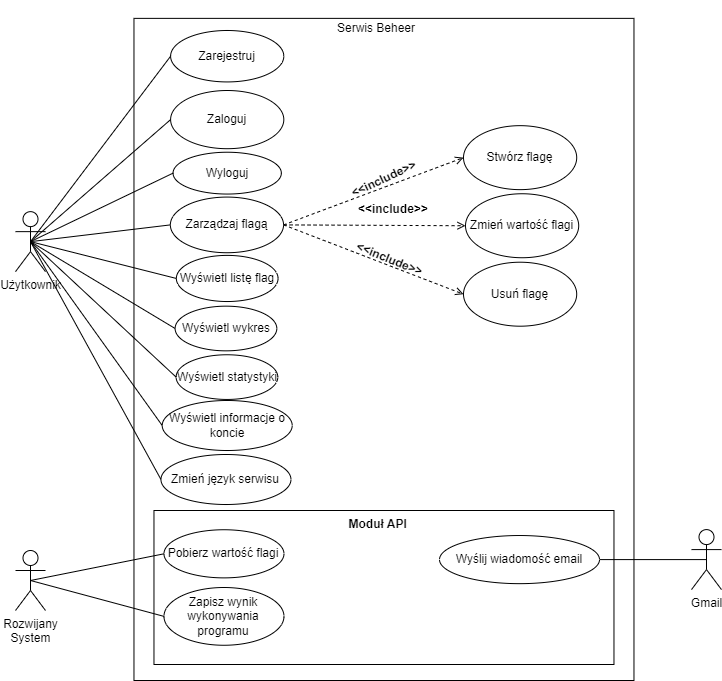

The diagram above was exported from draw.io. Its source (the exported page's mxGraphModel, read from the mxfile embedded in the PNG):
<mxGraphModel dx="868" dy="482" grid="1" gridSize="10" guides="1" tooltips="1" connect="1" arrows="1" fold="1" page="1" pageScale="1" pageWidth="827" pageHeight="1169" math="0" shadow="0">
  <root>
    <mxCell id="0" />
    <mxCell id="1" parent="0" />
    <mxCell id="4bolcon3FT-rSPbx6MUC-4" value="" style="group" parent="1" vertex="1" connectable="0">
      <mxGeometry x="180" y="30" width="508.47" height="680" as="geometry" />
    </mxCell>
    <mxCell id="4bolcon3FT-rSPbx6MUC-1" value="" style="rounded=0;whiteSpace=wrap;html=1;" parent="4bolcon3FT-rSPbx6MUC-4" vertex="1">
      <mxGeometry x="8.47" y="17.87" width="500" height="662.13" as="geometry" />
    </mxCell>
    <mxCell id="4bolcon3FT-rSPbx6MUC-3" value="Serwis Beheer" style="text;html=1;strokeColor=none;fillColor=none;align=center;verticalAlign=middle;whiteSpace=wrap;rounded=0;" parent="4bolcon3FT-rSPbx6MUC-4" vertex="1">
      <mxGeometry x="203.94924528301885" y="8.933333333333334" width="94.33962264150942" height="38.38918918918919" as="geometry" />
    </mxCell>
    <mxCell id="4bolcon3FT-rSPbx6MUC-10" value="Stwórz flagę" style="ellipse;whiteSpace=wrap;html=1;" parent="4bolcon3FT-rSPbx6MUC-4" vertex="1">
      <mxGeometry x="337.9985705148705" y="125.15915675675674" width="113.20754716981132" height="63.98198198198199" as="geometry" />
    </mxCell>
    <mxCell id="4bolcon3FT-rSPbx6MUC-12" value="Zmień wartość flagi" style="ellipse;whiteSpace=wrap;html=1;" parent="4bolcon3FT-rSPbx6MUC-4" vertex="1">
      <mxGeometry x="339.9985705148705" y="193.2480684684685" width="113.20754716981132" height="63.98198198198199" as="geometry" />
    </mxCell>
    <mxCell id="4bolcon3FT-rSPbx6MUC-13" value="Usuń flagę" style="ellipse;whiteSpace=wrap;html=1;" parent="4bolcon3FT-rSPbx6MUC-4" vertex="1">
      <mxGeometry x="337.9985705148705" y="261.7111135135135" width="113.20754716981132" height="63.98198198198199" as="geometry" />
    </mxCell>
    <mxCell id="4bolcon3FT-rSPbx6MUC-34" style="edgeStyle=none;rounded=0;orthogonalLoop=1;jettySize=auto;html=1;exitX=1;exitY=0.5;exitDx=0;exitDy=0;entryX=0;entryY=0.5;entryDx=0;entryDy=0;dashed=1;strokeColor=none;" parent="4bolcon3FT-rSPbx6MUC-4" source="4bolcon3FT-rSPbx6MUC-15" target="4bolcon3FT-rSPbx6MUC-10" edge="1">
      <mxGeometry relative="1" as="geometry" />
    </mxCell>
    <mxCell id="4bolcon3FT-rSPbx6MUC-36" style="edgeStyle=none;rounded=0;orthogonalLoop=1;jettySize=auto;html=1;exitX=1;exitY=0.5;exitDx=0;exitDy=0;entryX=0;entryY=0.5;entryDx=0;entryDy=0;dashed=1;strokeColor=default;endArrow=open;endFill=0;" parent="4bolcon3FT-rSPbx6MUC-4" source="4bolcon3FT-rSPbx6MUC-15" target="4bolcon3FT-rSPbx6MUC-13" edge="1">
      <mxGeometry relative="1" as="geometry" />
    </mxCell>
    <mxCell id="4bolcon3FT-rSPbx6MUC-58" style="edgeStyle=none;rounded=0;orthogonalLoop=1;jettySize=auto;html=1;exitX=1;exitY=0.5;exitDx=0;exitDy=0;entryX=0;entryY=0.5;entryDx=0;entryDy=0;dashed=1;endArrow=open;endFill=0;strokeColor=default;strokeWidth=1;" parent="4bolcon3FT-rSPbx6MUC-4" source="4bolcon3FT-rSPbx6MUC-15" target="4bolcon3FT-rSPbx6MUC-10" edge="1">
      <mxGeometry relative="1" as="geometry" />
    </mxCell>
    <mxCell id="4bolcon3FT-rSPbx6MUC-15" value="Zarządzaj flagą" style="ellipse;whiteSpace=wrap;html=1;rounded=0;" parent="4bolcon3FT-rSPbx6MUC-4" vertex="1">
      <mxGeometry x="44.85593220338984" y="196.57999999999998" width="113.20338983050848" height="55.64573333333333" as="geometry" />
    </mxCell>
    <mxCell id="4bolcon3FT-rSPbx6MUC-16" value="Zarejestruj" style="ellipse;whiteSpace=wrap;html=1;rounded=0;" parent="4bolcon3FT-rSPbx6MUC-4" vertex="1">
      <mxGeometry x="45.10593220338984" y="30" width="113.20338983050848" height="51.4292" as="geometry" />
    </mxCell>
    <mxCell id="4bolcon3FT-rSPbx6MUC-17" value="Zaloguj" style="ellipse;whiteSpace=wrap;html=1;rounded=0;" parent="4bolcon3FT-rSPbx6MUC-4" vertex="1">
      <mxGeometry x="45.10593220338984" y="90.00333333333333" width="113.20338983050848" height="58.19173333333333" as="geometry" />
    </mxCell>
    <mxCell id="4bolcon3FT-rSPbx6MUC-18" value="Wyświetl statystyki" style="ellipse;whiteSpace=wrap;html=1;rounded=0;" parent="4bolcon3FT-rSPbx6MUC-4" vertex="1">
      <mxGeometry x="50.61016949152542" y="354.26666666666665" width="101.69491525423729" height="44.666666666666664" as="geometry" />
    </mxCell>
    <mxCell id="4bolcon3FT-rSPbx6MUC-19" value="Wyświetl wykres" style="ellipse;whiteSpace=wrap;html=1;rounded=0;" parent="4bolcon3FT-rSPbx6MUC-4" vertex="1">
      <mxGeometry x="49.61016949152542" y="305.6666666666667" width="101.69491525423729" height="44.666666666666664" as="geometry" />
    </mxCell>
    <mxCell id="4bolcon3FT-rSPbx6MUC-20" value="Wyświetl listę flag" style="ellipse;whiteSpace=wrap;html=1;rounded=0;" parent="4bolcon3FT-rSPbx6MUC-4" vertex="1">
      <mxGeometry x="50.85593220338984" y="254.89479999999998" width="101.69491525423729" height="46.1228" as="geometry" />
    </mxCell>
    <mxCell id="4bolcon3FT-rSPbx6MUC-47" value="" style="group;rotation=-25;" parent="4bolcon3FT-rSPbx6MUC-4" vertex="1" connectable="0">
      <mxGeometry x="224.56796610169494" y="165.9133333333333" width="67.79661016949152" height="23.226666666666667" as="geometry" />
    </mxCell>
    <mxCell id="4bolcon3FT-rSPbx6MUC-48" value="" style="group;rotation=-25;" parent="4bolcon3FT-rSPbx6MUC-47" vertex="1" connectable="0">
      <mxGeometry width="67.79661016949152" height="23.226666666666667" as="geometry" />
    </mxCell>
    <mxCell id="4bolcon3FT-rSPbx6MUC-49" style="edgeStyle=none;rounded=0;orthogonalLoop=1;jettySize=auto;html=1;exitX=1;exitY=0.5;exitDx=0;exitDy=0;entryX=0;entryY=0.5;entryDx=0;entryDy=0;dashed=1;strokeColor=default;" parent="4bolcon3FT-rSPbx6MUC-48" edge="1">
      <mxGeometry relative="1" as="geometry" />
    </mxCell>
    <mxCell id="4bolcon3FT-rSPbx6MUC-50" value="&lt;&lt;include&gt;&gt;" style="text;align=center;fontStyle=1;verticalAlign=middle;spacingLeft=3;spacingRight=3;strokeColor=none;rotatable=0;points=[[0,0.5],[1,0.5]];portConstraint=eastwest;rounded=0;rotation=-25;" parent="4bolcon3FT-rSPbx6MUC-48" vertex="1">
      <mxGeometry width="67.79661016949152" height="23.226666666666667" as="geometry" />
    </mxCell>
    <mxCell id="4bolcon3FT-rSPbx6MUC-51" value="" style="group;rotation=22;" parent="4bolcon3FT-rSPbx6MUC-4" vertex="1" connectable="0">
      <mxGeometry x="230.48915254237292" y="246.48106666666666" width="67.79661016949152" height="23.226666666666667" as="geometry" />
    </mxCell>
    <mxCell id="4bolcon3FT-rSPbx6MUC-52" value="" style="group;rotation=22;" parent="4bolcon3FT-rSPbx6MUC-51" vertex="1" connectable="0">
      <mxGeometry width="67.79661016949152" height="23.226666666666667" as="geometry" />
    </mxCell>
    <mxCell id="4bolcon3FT-rSPbx6MUC-53" style="edgeStyle=none;rounded=0;orthogonalLoop=1;jettySize=auto;html=1;exitX=1;exitY=0.5;exitDx=0;exitDy=0;entryX=0;entryY=0.5;entryDx=0;entryDy=0;dashed=1;strokeColor=default;" parent="4bolcon3FT-rSPbx6MUC-52" edge="1">
      <mxGeometry relative="1" as="geometry" />
    </mxCell>
    <mxCell id="4bolcon3FT-rSPbx6MUC-54" value="&lt;&lt;include&gt;&gt;" style="text;align=center;fontStyle=1;verticalAlign=middle;spacingLeft=3;spacingRight=3;strokeColor=none;rotatable=0;points=[[0,0.5],[1,0.5]];portConstraint=eastwest;rounded=0;rotation=22;" parent="4bolcon3FT-rSPbx6MUC-52" vertex="1">
      <mxGeometry width="67.79661016949152" height="23.226666666666667" as="geometry" />
    </mxCell>
    <mxCell id="4bolcon3FT-rSPbx6MUC-73" value="" style="group" parent="4bolcon3FT-rSPbx6MUC-4" vertex="1" connectable="0">
      <mxGeometry x="28.47" y="510" width="460" height="154" as="geometry" />
    </mxCell>
    <mxCell id="4bolcon3FT-rSPbx6MUC-66" value="" style="html=1;rounded=0;" parent="4bolcon3FT-rSPbx6MUC-73" vertex="1">
      <mxGeometry width="460" height="154" as="geometry" />
    </mxCell>
    <mxCell id="4bolcon3FT-rSPbx6MUC-67" value="Moduł API" style="text;align=center;fontStyle=1;verticalAlign=middle;spacingLeft=3;spacingRight=3;strokeColor=none;rotatable=0;points=[[0,0.5],[1,0.5]];portConstraint=eastwest;rounded=0;" parent="4bolcon3FT-rSPbx6MUC-73" vertex="1">
      <mxGeometry x="184.24" width="80" height="25.025000000000002" as="geometry" />
    </mxCell>
    <mxCell id="4bolcon3FT-rSPbx6MUC-68" value="Pobierz wartość flagi" style="ellipse;whiteSpace=wrap;html=1;rounded=0;" parent="4bolcon3FT-rSPbx6MUC-73" vertex="1">
      <mxGeometry x="10" y="19.25" width="120" height="48.125" as="geometry" />
    </mxCell>
    <mxCell id="4bolcon3FT-rSPbx6MUC-69" value="Zapisz wynik wykonywania programu" style="ellipse;whiteSpace=wrap;html=1;rounded=0;" parent="4bolcon3FT-rSPbx6MUC-73" vertex="1">
      <mxGeometry x="10" y="77" width="120" height="57.75" as="geometry" />
    </mxCell>
    <mxCell id="JVEXkkZYrkWbvXftNamU-2" value="Wyślij wiadomość email" style="ellipse;whiteSpace=wrap;html=1;" vertex="1" parent="4bolcon3FT-rSPbx6MUC-73">
      <mxGeometry x="285.53999999999996" y="25.025000000000002" width="160" height="48.125" as="geometry" />
    </mxCell>
    <mxCell id="JVEXkkZYrkWbvXftNamU-1" value="Wyloguj" style="ellipse;whiteSpace=wrap;html=1;" vertex="1" parent="4bolcon3FT-rSPbx6MUC-4">
      <mxGeometry x="47.56" y="151.73999999999998" width="108.29" height="41.8" as="geometry" />
    </mxCell>
    <mxCell id="4bolcon3FT-rSPbx6MUC-46" value="" style="group;rotation=0;" parent="4bolcon3FT-rSPbx6MUC-4" vertex="1" connectable="0">
      <mxGeometry x="233.9998305084746" y="196.57626666666664" width="67.79661016949152" height="23.226666666666667" as="geometry" />
    </mxCell>
    <mxCell id="4bolcon3FT-rSPbx6MUC-35" style="edgeStyle=none;rounded=0;orthogonalLoop=1;jettySize=auto;html=1;exitX=1;exitY=0.5;exitDx=0;exitDy=0;entryX=0;entryY=0.5;entryDx=0;entryDy=0;dashed=1;strokeColor=default;endArrow=open;endFill=0;" parent="4bolcon3FT-rSPbx6MUC-46" source="4bolcon3FT-rSPbx6MUC-15" target="4bolcon3FT-rSPbx6MUC-12" edge="1">
      <mxGeometry relative="1" as="geometry" />
    </mxCell>
    <mxCell id="4bolcon3FT-rSPbx6MUC-37" value="&lt;&lt;include&gt;&gt;" style="text;align=center;fontStyle=1;verticalAlign=middle;spacingLeft=3;spacingRight=3;strokeColor=none;rotatable=0;points=[[0,0.5],[1,0.5]];portConstraint=eastwest;rounded=0;rotation=0;" parent="4bolcon3FT-rSPbx6MUC-46" vertex="1">
      <mxGeometry width="67.79661016949152" height="23.226666666666667" as="geometry" />
    </mxCell>
    <mxCell id="JVEXkkZYrkWbvXftNamU-7" value="Wyświetl informacje o koncie" style="ellipse;whiteSpace=wrap;html=1;" vertex="1" parent="4bolcon3FT-rSPbx6MUC-4">
      <mxGeometry x="36.70999999999998" y="400" width="130" height="50" as="geometry" />
    </mxCell>
    <mxCell id="JVEXkkZYrkWbvXftNamU-9" value="Zmień język serwisu" style="ellipse;whiteSpace=wrap;html=1;" vertex="1" parent="4bolcon3FT-rSPbx6MUC-4">
      <mxGeometry x="35.45999999999998" y="454" width="130" height="50" as="geometry" />
    </mxCell>
    <mxCell id="4bolcon3FT-rSPbx6MUC-60" style="edgeStyle=none;rounded=0;orthogonalLoop=1;jettySize=auto;html=1;exitX=0.5;exitY=0.5;exitDx=0;exitDy=0;exitPerimeter=0;entryX=0;entryY=0.5;entryDx=0;entryDy=0;endArrow=none;endFill=0;strokeColor=default;strokeWidth=1;" parent="1" source="4bolcon3FT-rSPbx6MUC-2" target="4bolcon3FT-rSPbx6MUC-16" edge="1">
      <mxGeometry relative="1" as="geometry" />
    </mxCell>
    <mxCell id="4bolcon3FT-rSPbx6MUC-61" style="edgeStyle=none;rounded=0;orthogonalLoop=1;jettySize=auto;html=1;exitX=0.5;exitY=0.5;exitDx=0;exitDy=0;exitPerimeter=0;entryX=0;entryY=0.5;entryDx=0;entryDy=0;endArrow=none;endFill=0;strokeColor=default;strokeWidth=1;" parent="1" source="4bolcon3FT-rSPbx6MUC-2" target="4bolcon3FT-rSPbx6MUC-17" edge="1">
      <mxGeometry relative="1" as="geometry" />
    </mxCell>
    <mxCell id="4bolcon3FT-rSPbx6MUC-62" style="edgeStyle=none;rounded=0;orthogonalLoop=1;jettySize=auto;html=1;exitX=0.5;exitY=0.5;exitDx=0;exitDy=0;exitPerimeter=0;entryX=0;entryY=0.5;entryDx=0;entryDy=0;endArrow=none;endFill=0;strokeColor=default;strokeWidth=1;" parent="1" source="4bolcon3FT-rSPbx6MUC-2" target="4bolcon3FT-rSPbx6MUC-15" edge="1">
      <mxGeometry relative="1" as="geometry" />
    </mxCell>
    <mxCell id="4bolcon3FT-rSPbx6MUC-63" style="edgeStyle=none;rounded=0;orthogonalLoop=1;jettySize=auto;html=1;exitX=0.5;exitY=0.5;exitDx=0;exitDy=0;exitPerimeter=0;entryX=0;entryY=0.5;entryDx=0;entryDy=0;endArrow=none;endFill=0;strokeColor=default;strokeWidth=1;" parent="1" source="4bolcon3FT-rSPbx6MUC-2" target="4bolcon3FT-rSPbx6MUC-18" edge="1">
      <mxGeometry relative="1" as="geometry" />
    </mxCell>
    <mxCell id="4bolcon3FT-rSPbx6MUC-64" style="edgeStyle=none;rounded=0;orthogonalLoop=1;jettySize=auto;html=1;exitX=0.5;exitY=0.5;exitDx=0;exitDy=0;exitPerimeter=0;entryX=0;entryY=0.5;entryDx=0;entryDy=0;endArrow=none;endFill=0;strokeColor=default;strokeWidth=1;" parent="1" source="4bolcon3FT-rSPbx6MUC-2" target="4bolcon3FT-rSPbx6MUC-19" edge="1">
      <mxGeometry relative="1" as="geometry" />
    </mxCell>
    <mxCell id="4bolcon3FT-rSPbx6MUC-65" style="edgeStyle=none;rounded=0;orthogonalLoop=1;jettySize=auto;html=1;exitX=0.5;exitY=0.5;exitDx=0;exitDy=0;exitPerimeter=0;entryX=0;entryY=0.5;entryDx=0;entryDy=0;endArrow=none;endFill=0;strokeColor=default;strokeWidth=1;" parent="1" source="4bolcon3FT-rSPbx6MUC-2" target="4bolcon3FT-rSPbx6MUC-20" edge="1">
      <mxGeometry relative="1" as="geometry" />
    </mxCell>
    <mxCell id="JVEXkkZYrkWbvXftNamU-6" style="rounded=0;orthogonalLoop=1;jettySize=auto;html=1;exitX=0.5;exitY=0.5;exitDx=0;exitDy=0;exitPerimeter=0;entryX=0;entryY=0.5;entryDx=0;entryDy=0;endArrow=none;endFill=0;" edge="1" parent="1" source="4bolcon3FT-rSPbx6MUC-2" target="JVEXkkZYrkWbvXftNamU-1">
      <mxGeometry relative="1" as="geometry" />
    </mxCell>
    <mxCell id="JVEXkkZYrkWbvXftNamU-8" style="edgeStyle=none;rounded=0;orthogonalLoop=1;jettySize=auto;html=1;exitX=0.5;exitY=0.5;exitDx=0;exitDy=0;exitPerimeter=0;entryX=0;entryY=0.5;entryDx=0;entryDy=0;endArrow=none;endFill=0;" edge="1" parent="1" source="4bolcon3FT-rSPbx6MUC-2" target="JVEXkkZYrkWbvXftNamU-7">
      <mxGeometry relative="1" as="geometry" />
    </mxCell>
    <mxCell id="JVEXkkZYrkWbvXftNamU-10" style="edgeStyle=none;rounded=0;orthogonalLoop=1;jettySize=auto;html=1;exitX=0.5;exitY=0.5;exitDx=0;exitDy=0;exitPerimeter=0;entryX=0;entryY=0.5;entryDx=0;entryDy=0;endArrow=none;endFill=0;" edge="1" parent="1" source="4bolcon3FT-rSPbx6MUC-2" target="JVEXkkZYrkWbvXftNamU-9">
      <mxGeometry relative="1" as="geometry" />
    </mxCell>
    <mxCell id="4bolcon3FT-rSPbx6MUC-2" value="Użytkownik" style="shape=umlActor;verticalLabelPosition=bottom;verticalAlign=top;html=1;outlineConnect=0;" parent="1" vertex="1">
      <mxGeometry x="70" y="241.14" width="30" height="60" as="geometry" />
    </mxCell>
    <mxCell id="4bolcon3FT-rSPbx6MUC-75" style="edgeStyle=none;rounded=0;orthogonalLoop=1;jettySize=auto;html=1;exitX=0.5;exitY=0.5;exitDx=0;exitDy=0;exitPerimeter=0;entryX=0;entryY=0.5;entryDx=0;entryDy=0;endArrow=none;endFill=0;strokeColor=default;strokeWidth=1;" parent="1" source="4bolcon3FT-rSPbx6MUC-70" target="4bolcon3FT-rSPbx6MUC-68" edge="1">
      <mxGeometry relative="1" as="geometry" />
    </mxCell>
    <mxCell id="4bolcon3FT-rSPbx6MUC-70" value="Rozwijany&lt;br&gt;System" style="shape=umlActor;verticalLabelPosition=bottom;verticalAlign=top;html=1;rounded=0;" parent="1" vertex="1">
      <mxGeometry x="70" y="580" width="30" height="60" as="geometry" />
    </mxCell>
    <mxCell id="4bolcon3FT-rSPbx6MUC-76" style="edgeStyle=none;rounded=0;orthogonalLoop=1;jettySize=auto;html=1;exitX=0;exitY=0.5;exitDx=0;exitDy=0;entryX=0.5;entryY=0.5;entryDx=0;entryDy=0;entryPerimeter=0;endArrow=none;endFill=0;strokeColor=default;strokeWidth=1;" parent="1" source="4bolcon3FT-rSPbx6MUC-69" target="4bolcon3FT-rSPbx6MUC-70" edge="1">
      <mxGeometry relative="1" as="geometry" />
    </mxCell>
    <mxCell id="JVEXkkZYrkWbvXftNamU-3" value="Gmail" style="shape=umlActor;verticalLabelPosition=bottom;verticalAlign=top;html=1;outlineConnect=0;" vertex="1" parent="1">
      <mxGeometry x="746" y="559.09" width="30" height="60" as="geometry" />
    </mxCell>
    <mxCell id="JVEXkkZYrkWbvXftNamU-5" style="rounded=0;orthogonalLoop=1;jettySize=auto;html=1;exitX=1;exitY=0.5;exitDx=0;exitDy=0;entryX=0.5;entryY=0.5;entryDx=0;entryDy=0;entryPerimeter=0;endArrow=none;endFill=0;" edge="1" parent="1" source="JVEXkkZYrkWbvXftNamU-2" target="JVEXkkZYrkWbvXftNamU-3">
      <mxGeometry relative="1" as="geometry" />
    </mxCell>
  </root>
</mxGraphModel>